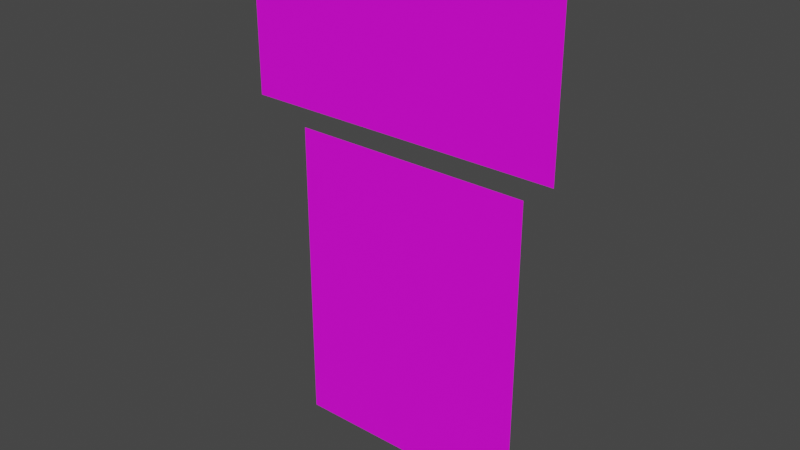 # Source: FingerGunManSeparateHand.blend  (saved by Blender 2.91.10; exported with 4.5.12 LTS)
import bpy
from mathutils import Matrix  # noqa: F401  (used for matrix-valued properties, if any)

bpy.ops.wm.read_factory_settings(use_empty=True)
scene = bpy.context.scene
scene.name = 'Scene'

# ---- collections
col_collection = bpy.data.collections.new('Collection'); scene.collection.children.link(col_collection)

# ---- images (referenced by path relative to the original .blend; pixels are not part of the script)
import os
ASSET_DIR = os.environ.get("B2B_ASSET_DIR", "")  # directory of the original .blend (textures are referenced by path, not embedded)
HERE = os.path.dirname(os.path.abspath(__file__))  # packed textures are extracted next to this script under _unpacked/

def load_image(name, relpath, width, height, colorspace="sRGB"):
    """Load a texture the original file referenced (path relative to the .blend, or extracted next to this script)."""
    p = next((c for c in (os.path.join(HERE, relpath), os.path.join(ASSET_DIR, relpath)) if relpath and os.path.exists(c)), "")
    if p:
        img = bpy.data.images.load(p, check_existing=True)
        img.name = name
    else:  # same state as the original file: an image datablock whose file is absent (Cycles renders it pink)
        img = bpy.data.images.new(name, width, height)
        img.source = "FILE"
        img.filepath = "//" + (relpath or name)
    img.colorspace_settings.name = colorspace
    return img
img_fingergunmantex_psd = load_image('FingerGunManTex.psd', 'FingerGunManTex.psd', 1024, 1024, 'sRGB')

# ---- materials (node trees are filled in below, after node groups)
mat_finger_gun_man = bpy.data.materials.new('Finger Gun Man')
mat_finger_gun_man.surface_render_method = 'BLENDED'
mat_finger_gun_man.blend_method = 'BLEND'
mat_finger_gun_man.use_transparent_shadow = False

# ---- material node trees
mat_finger_gun_man.use_nodes = True; mat_finger_gun_man.node_tree.nodes.clear()
_N = mat_finger_gun_man.node_tree.nodes; _L = mat_finger_gun_man.node_tree.links
n0 = _N.new('ShaderNodeOutputMaterial'); n0.name = 'Material Output'; n0.location = (300, 300)
n1 = _N.new('ShaderNodeBsdfPrincipled'); n1.name = 'Principled BSDF'; n1.location = (10, 300)
n1.distribution = 'GGX'
n1.subsurface_method = 'BURLEY'
n1.inputs[3].default_value = 1.45
n1.inputs[27].default_value = (0.0, 0.0, 0.0, 1.0)
n1.inputs[28].default_value = 1.0
n2 = _N.new('ShaderNodeTexCoord'); n2.name = 'Texture Coordinate'; n2.location = (-822, 148)
n3 = _N.new('ShaderNodeMapping'); n3.name = 'Mapping'; n3.location = (-612, 165)
n3.width = 240
n4 = _N.new('ShaderNodeTexImage'); n4.name = 'Image Texture'; n4.location = (-322, 226)
n4.image = img_fingergunmantex_psd
_L.new(n1.outputs[0], n0.inputs[0])
_L.new(n4.outputs[0], n1.inputs[0])
_L.new(n3.outputs[0], n4.inputs[0])
_L.new(n2.outputs[2], n3.inputs[0])
_L.new(n4.outputs[1], n1.inputs[4])
n0.is_active_output = True

# ---- world
world_world = bpy.data.worlds.new('World'); scene.world = world_world
world_world.use_nodes = True; world_world.node_tree.nodes.clear()
_N = world_world.node_tree.nodes; _L = world_world.node_tree.links
n0 = _N.new('ShaderNodeOutputWorld'); n0.name = 'World Output'; n0.location = (300, 300)
n1 = _N.new('ShaderNodeBackground'); n1.name = 'Background'; n1.location = (10, 300)
n1.inputs[0].default_value = (0.05088, 0.05088, 0.05088, 1.0)
_L.new(n1.outputs[0], n0.inputs[0])
n0.is_active_output = True
world_world.color = (0.05088, 0.05088, 0.05088)
world_world.use_sun_shadow = False
world_world.sun_shadow_jitter_overblur = 0.0

# ---- meshes
me_fingergunman = bpy.data.meshes.new('FingerGunMan')
me_fingergunman.from_pydata([(-0.4748, -0.05, 1.028), (0.4748, -0.05, 1.028), (-0.4748, -0.05, 1.978), (0.4748, -0.05, 1.978), (-0.3631, -2.607e-10, 0.005964), (0.3631, -2.607e-10, 0.005964), (-0.3631, -4.127e-08, 0.9442), (0.3631, -4.127e-08, 0.9442), (-0.3631, -1.051e-08, 0.2405), (-0.3631, -2.077e-08, 0.4751), (-0.3631, -3.102e-08, 0.7096), (0.3631, -3.102e-08, 0.7096), (0.3631, -2.077e-08, 0.4751), (0.3631, -1.051e-08, 0.2405)], [], [(0, 1, 3, 2), (10, 11, 7, 6), (4, 5, 13, 8), (8, 13, 12, 9), (9, 12, 11, 10)])
_uv = me_fingergunman.uv_layers.new(name='UVMap')
_uv.uv.foreach_set('vector', [0.7109, 0.0, 0.7109, 0.7109, 0.0, 0.7109, 0.0, 0.0, 0.0006394, 0.3416, 0.7108, 0.3416, 0.7108, 0.7134, 0.0006394, 0.7134, 0.1682, 0.2288, 0.5433, 0.2288, 0.5433, 0.35, 0.1682, 0.35, 0.1682, 0.35, 0.5433, 0.35, 0.5433, 0.4711, 0.1682, 0.4711, 0.1682, 0.4711, 0.5433, 0.4711, 0.5433, 0.5171, 0.1682, 0.5171])
me_fingergunman.materials.append(mat_finger_gun_man)
me_fingergunman.use_remesh_fix_poles = True
me_fingergunman.use_remesh_preserve_attributes = False
me_fingergunman.use_mirror_vertex_groups = False
me_fingergunman.update()
arm_fingergunman = bpy.data.armatures.new('FingerGunMan')  # bones are not reproduced

# ---- objects
ob_fingergunman = bpy.data.objects.new('FingerGunMan', me_fingergunman)
ob_fingergunman_rig = bpy.data.objects.new('FingerGunMan_Rig', arm_fingergunman)

# ---- transforms, parenting, visibility, modifiers, constraints
ob_fingergunman.parent = ob_fingergunman_rig
ob_fingergunman.matrix_parent_inverse = Matrix(((-1.0, -3.258e-07, 0.0, -0.0), (3.258e-07, -1.0, -0.0, 0.0), (0.0, -0.0, 1.0, -0.0), (-0.0, 0.0, -0.0, 1.0)))
ob_fingergunman.location = (0.0, 0.0, 0.0)
ob_fingergunman.rotation_euler = (0.0, -3.142, 3.258e-07)
ob_fingergunman.scale = (-1.0, -1.0, -1.0)
ob_fingergunman.lineart.crease_threshold = 0.0
_vg = ob_fingergunman.vertex_groups.new(name='Body.000')
for _i, _w in zip([4, 5, 8, 13], [1.0, 1.0, 0.5, 0.5]): _vg.add([_i], _w, 'REPLACE')
_vg = ob_fingergunman.vertex_groups.new(name='Body.001')
for _i, _w in zip([8, 9, 12, 13], [0.5, 0.5, 0.5, 0.5]): _vg.add([_i], _w, 'REPLACE')
_vg = ob_fingergunman.vertex_groups.new(name='Body.002')
for _i, _w in zip([9, 10, 11, 12], [0.5, 0.5, 0.5, 0.5]): _vg.add([_i], _w, 'REPLACE')
_vg = ob_fingergunman.vertex_groups.new(name='Body.003')
for _i, _w in zip([6, 7, 10, 11], [1.0, 1.0, 0.5, 0.5]): _vg.add([_i], _w, 'REPLACE')
_vg = ob_fingergunman.vertex_groups.new(name='Head')
_vg.add([0, 1, 2, 3], 1.0, 'REPLACE')
_m = ob_fingergunman.modifiers.new('Armature', 'ARMATURE')
_m.object = ob_fingergunman_rig
ob_fingergunman_rig.location = (0.0, 0.0, 0.0)
ob_fingergunman_rig.rotation_euler = (0.0, 0.0, 6.283)
ob_fingergunman_rig.lineart.crease_threshold = 0.0

# ---- collection membership
col_collection.objects.link(ob_fingergunman)
col_collection.objects.link(ob_fingergunman_rig)

# ---- scene / render settings (as saved in the file)
scene.frame_start = 1; scene.frame_end = 48; scene.frame_set(1)
scene.render.engine = 'BLENDER_EEVEE_NEXT'
scene.cycles.use_denoising = False
scene.cycles.samples = 128
scene.cycles.sampling_pattern = 'TABULATED_SOBOL'
scene.cycles.use_adaptive_sampling = False
scene.cycles.use_light_tree = False
scene.view_settings.view_transform = 'Filmic'
bpy.context.view_layer.update()

# ---- added for rendering (the .blend has no active camera and no usable light): camera, sun
cam_auto = bpy.data.cameras.new('AutoCamera')
cam_auto.lens = 50.0
cam_auto.sensor_width = 36.0
cam_auto.clip_end = 1000.0
ob_auto_camera = bpy.data.objects.new('AutoCamera', cam_auto)
scene.collection.objects.link(ob_auto_camera)
ob_auto_camera.location = (1.66784, -2.02641, 2.10389)
ob_auto_camera.rotation_euler = (1.09748, -7.21219e-08, 0.694738)
scene.camera = ob_auto_camera
light_auto_sun = bpy.data.lights.new('AutoSun', 'SUN')
light_auto_sun.energy = 3.0
light_auto_sun.angle = 0.0523599
ob_auto_sun = bpy.data.objects.new('AutoSun', light_auto_sun)
scene.collection.objects.link(ob_auto_sun)
ob_auto_sun.rotation_euler = (0.872665, 0.174533, 0.523599)
bpy.context.view_layer.update()
